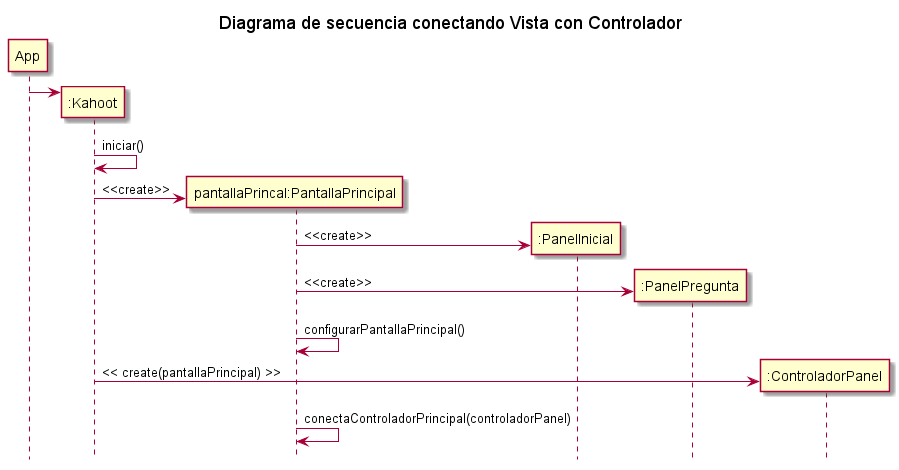

The diagram above was rendered by PlantUML. Its source (embedded in the PNG):
@startuml
title Diagrama de secuencia conectando Vista con Controlador
hide footbox

create App
create ":Kahoot" as Kahoot
App -> Kahoot

Kahoot -> Kahoot: iniciar()


create "pantallaPrincal:PantallaPrincipal" as PantallaPrincipal
Kahoot -> PantallaPrincipal: <<create>>

create ":PanelInicial" as PanelInicial
PantallaPrincipal -> PanelInicial: <<create>>

create ":PanelPregunta" as PanelPregunta
PantallaPrincipal -> PanelPregunta: <<create>>


PantallaPrincipal -> PantallaPrincipal: configurarPantallaPrincipal()

create ":ControladorPanel" as ControladorPanel
Kahoot -> ControladorPanel: << create(pantallaPrincipal) >>

PantallaPrincipal -> PantallaPrincipal: conectaControladorPrincipal(controladorPanel)

@enduml